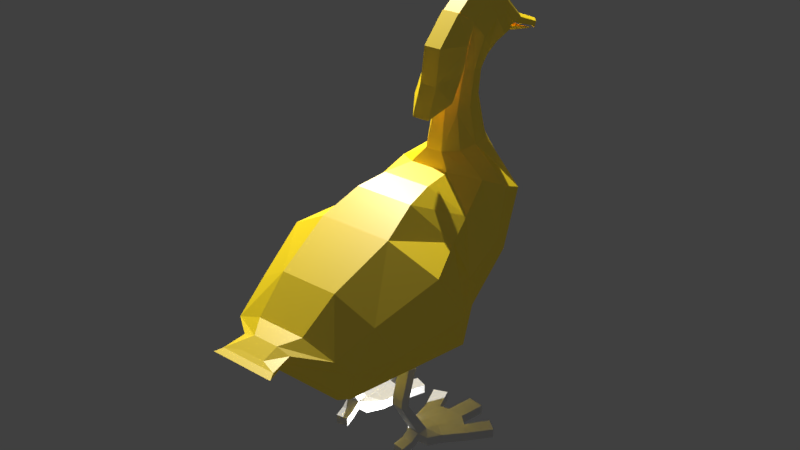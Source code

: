 # Source: duck1b_with_folded_wing_shape_no_wings_.blend  (saved by Blender 2.79.0; exported with 4.5.12 LTS)
import bpy
from mathutils import Matrix  # noqa: F401  (used for matrix-valued properties, if any)

bpy.ops.wm.read_factory_settings(use_empty=True)
scene = bpy.context.scene
scene.name = 'Scene'

# ---- collections
col_collection_1 = bpy.data.collections.new('Collection 1'); scene.collection.children.link(col_collection_1)

# ---- materials (node trees are filled in below, after node groups)
mat_material = bpy.data.materials.new('Material')
mat_material.alpha_threshold = 0.0
mat_material.roughness = 0.5
mat_material_001 = bpy.data.materials.new('Material.001')
mat_material_001.alpha_threshold = 0.0
mat_material_001.roughness = 0.5
mat_material_002 = bpy.data.materials.new('Material.002')
mat_material_002.alpha_threshold = 0.0
mat_material_002.roughness = 0.5

# ---- material node trees
mat_material.use_nodes = True; mat_material.node_tree.nodes.clear()
_N = mat_material.node_tree.nodes; _L = mat_material.node_tree.links
n0 = _N.new('ShaderNodeOutputMaterial'); n0.name = 'Material Output'; n0.location = (454, 300)
n1 = _N.new('ShaderNodeBsdfDiffuse'); n1.name = 'Diffuse BSDF'; n1.location = (4, 434)
n2 = _N.new('ShaderNodeBsdfAnisotropic'); n2.name = 'Glossy BSDF'; n2.location = (24, 265)
n2.distribution = 'GGX'
n2.inputs[1].default_value = 0.4472
n3 = _N.new('ShaderNodeMixShader'); n3.name = 'Mix Shader'; n3.location = (234, 351)
n3.inputs[0].default_value = 0.1636
n4 = _N.new('ShaderNodeHueSaturation'); n4.name = 'Hue Saturation Value'; n4.location = (-246, 470)
n4.inputs[0].default_value = 0.55
n4.inputs[1].default_value = 2.0
n4.inputs[2].default_value = 2.0
n4.inputs[4].default_value = (0.8, 0.3647, 0.04454, 1.0)
_L.new(n1.outputs[0], n3.inputs[1])
_L.new(n3.outputs[0], n0.inputs[0])
_L.new(n2.outputs[0], n3.inputs[2])
_L.new(n4.outputs[0], n1.inputs[0])
n0.is_active_output = True
mat_material_001.use_nodes = True; mat_material_001.node_tree.nodes.clear()
_N = mat_material_001.node_tree.nodes; _L = mat_material_001.node_tree.links
n0 = _N.new('ShaderNodeOutputMaterial'); n0.name = 'Material Output'; n0.location = (454, 300)
n1 = _N.new('ShaderNodeBsdfDiffuse'); n1.name = 'Diffuse BSDF'; n1.location = (4, 434)
n2 = _N.new('ShaderNodeBsdfAnisotropic'); n2.name = 'Glossy BSDF'; n2.location = (24, 265)
n2.distribution = 'GGX'
n2.inputs[1].default_value = 0.4472
n3 = _N.new('ShaderNodeMixShader'); n3.name = 'Mix Shader'; n3.location = (234, 351)
n3.inputs[0].default_value = 0.1636
n4 = _N.new('ShaderNodeHueSaturation'); n4.name = 'Hue Saturation Value'; n4.location = (-246, 470)
n4.inputs[0].default_value = 0.55
n4.inputs[1].default_value = 2.0
n4.inputs[2].default_value = 2.0
n4.inputs[4].default_value = (0.8, 0.3647, 0.04454, 1.0)
_L.new(n1.outputs[0], n3.inputs[1])
_L.new(n3.outputs[0], n0.inputs[0])
_L.new(n2.outputs[0], n3.inputs[2])
_L.new(n4.outputs[0], n1.inputs[0])
n0.is_active_output = True
mat_material_002.use_nodes = True; mat_material_002.node_tree.nodes.clear()
_N = mat_material_002.node_tree.nodes; _L = mat_material_002.node_tree.links
n0 = _N.new('ShaderNodeOutputMaterial'); n0.name = 'Material Output'; n0.location = (454, 300)
n1 = _N.new('ShaderNodeBsdfDiffuse'); n1.name = 'Diffuse BSDF'; n1.location = (4, 434)
n2 = _N.new('ShaderNodeBsdfAnisotropic'); n2.name = 'Glossy BSDF'; n2.location = (24, 265)
n2.distribution = 'GGX'
n2.inputs[1].default_value = 0.4472
n3 = _N.new('ShaderNodeMixShader'); n3.name = 'Mix Shader'; n3.location = (234, 351)
n3.inputs[0].default_value = 0.1636
n4 = _N.new('ShaderNodeHueSaturation'); n4.name = 'Hue Saturation Value'; n4.location = (-246, 470)
n4.inputs[0].default_value = 0.55
n4.inputs[1].default_value = 2.0
n4.inputs[2].default_value = 2.0
n4.inputs[4].default_value = (0.8, 0.3647, 0.04454, 1.0)
_L.new(n1.outputs[0], n3.inputs[1])
_L.new(n3.outputs[0], n0.inputs[0])
_L.new(n2.outputs[0], n3.inputs[2])
_L.new(n4.outputs[0], n1.inputs[0])
n0.is_active_output = True

# ---- world
world_world = bpy.data.worlds.new('World'); scene.world = world_world
world_world.color = (0.05088, 0.05088, 0.05088)
world_world.use_sun_shadow = False
world_world.sun_shadow_jitter_overblur = 0.0
world_world.cycles.sampling_method = 'MANUAL'

# ---- lights
light_point_001 = bpy.data.lights.new('Point.001', 'POINT')
light_point_001.transmission_factor = 0.0
light_point_001.energy = 1e+04
light_point_001.shadow_buffer_clip_start = 0.5
light_point_001.shadow_soft_size = 0.1
light_point_001.shadow_maximum_resolution = 0.006
light_point_001.use_absolute_resolution = True
light_point = bpy.data.lights.new('Point', 'POINT')
light_point.transmission_factor = 0.0
light_point.energy = 100.0
light_point.shadow_buffer_clip_start = 0.5
light_point.shadow_soft_size = 0.1
light_point.shadow_maximum_resolution = 0.006
light_point.use_absolute_resolution = True

# ---- meshes
me_cylinder_002 = bpy.data.meshes.new('Cylinder.002')
me_cylinder_002.from_pydata([(0.6332, 2.944, 1.626), (1.867, 2.729, 1.668), (0.995, 3.124, 1.775), (1.511, 3.034, 1.832), (2.545, 4.285, 1.569), (2.903, 3.995, 1.569), (1.385, 4.829, 1.604), (1.91, 4.746, 1.604), (0.1911, 4.472, 1.571), (0.6213, 4.638, 1.571), (1.658, 2.29, 1.849), (1.016, 1.883, 1.735), (2.054, 3.637, 1.535), (1.4, 1.822, 1.738), (0.5042, 3.652, 1.543), (1.056, 3.106, 1.829), (0.8523, 2.351, 1.891), (1.539, 3.017, 1.803), (1.511, 3.034, 1.832), (2.319, 3.28, 1.543), (1.056, 3.106, 1.829), (1.474, 2.474, 2.549), (1.437, 2.117, 2.517), (1.043, 2.538, 2.549), (1.03, 2.176, 2.517), (0.9057, 3.893, 1.554), (0.9967, 3.129, 0.576), (0.9082, 3.897, 0.3541), (1.512, 3.038, 0.6329), (1.056, 3.11, 0.63), (2.903, 4.0, 0.3692), (2.544, 4.289, 0.3692), (1.043, 2.559, 1.349), (0.6348, 2.948, 0.4274), (1.911, 4.752, 0.4042), (1.386, 4.835, 0.4047), (0.623, 4.642, 0.3714), (0.1927, 4.476, 0.3714), (0.5067, 3.656, 0.344), (2.054, 3.641, 0.3353), (2.318, 3.284, 0.3435), (1.512, 3.038, 0.6329), (1.056, 3.11, 0.63), (1.03, 2.182, 1.318), (1.017, 1.887, 0.5356), (1.475, 2.499, 1.349), (1.438, 2.127, 1.318), (1.401, 1.827, 0.5386), (0.8528, 2.355, 0.6911), (1.659, 2.295, 0.6497), (1.867, 2.733, 0.4698), (1.538, 3.022, 0.6044), (0.9637, 1.547, 1.425), (1.348, 1.487, 1.425), (0.9642, 1.552, 0.2251), (1.348, 1.491, 0.2251), (1.472, 1.614, 7.738), (1.435, 1.327, 7.913), (1.041, 1.681, 7.69), (1.027, 1.39, 7.868), (1.471, 1.649, 8.658), (1.434, 1.362, 8.833), (1.04, 1.716, 8.61), (1.026, 1.425, 8.787), (1.453, 2.025, 13.14), (1.416, 1.735, 13.11), (1.021, 2.093, 13.14), (1.008, 1.799, 13.11), (1.742, 3.914, 1.556), (1.211, 3.955, 1.554), (1.743, 3.92, 0.3566), (1.211, 3.96, 0.3541)], [], [(14, 25, 9, 8), (0, 16, 24, 23), (69, 68, 7, 6), (0, 2, 25, 14), (4, 12, 19, 5), (12, 17, 1, 19), (22, 24, 11, 13), (3, 15, 23, 21), (23, 24, 59, 58), (21, 22, 10, 1), (21, 1, 17, 18), (0, 23, 20, 2), (38, 37, 36, 27), (33, 32, 43, 48), (71, 35, 34, 70), (33, 38, 27, 26), (31, 30, 40, 39), (39, 40, 50, 51), (46, 47, 44, 43), (41, 45, 32, 42), (45, 46, 43, 32), (45, 50, 49, 46), (45, 28, 51, 50), (33, 26, 29, 32), (3, 41, 42, 15), (8, 37, 38, 14), (24, 43, 44, 11), (70, 68, 12, 39), (16, 48, 43, 24), (21, 45, 41, 3), (10, 49, 50, 1), (71, 27, 25, 69), (19, 40, 30, 5), (15, 42, 32, 23), (5, 30, 31, 4), (1, 50, 40, 19), (14, 38, 33, 0), (7, 34, 35, 6), (13, 47, 46, 22), (68, 70, 34, 7), (12, 68, 18, 17), (11, 44, 54, 52), (9, 36, 37, 8), (22, 46, 49, 10), (25, 27, 36, 9), (4, 31, 39, 12), (39, 51, 28, 70), (0, 33, 48, 16), (2, 20, 69, 25), (52, 54, 55, 53), (47, 13, 53, 55), (44, 47, 55, 54), (13, 11, 52, 53), (56, 58, 62, 60), (22, 21, 56, 57), (21, 23, 58, 56), (24, 22, 57, 59), (63, 61, 65, 67), (57, 56, 60, 61), (59, 57, 61, 63), (58, 59, 63, 62), (64, 66, 67, 65), (62, 63, 67, 66), (60, 62, 66, 64), (61, 60, 64, 65), (6, 35, 71, 69), (26, 27, 71, 29), (29, 71, 70, 28), (20, 18, 68, 69)])
me_cylinder_002.use_remesh_preserve_volume = False
me_cylinder_002.use_remesh_preserve_attributes = False
me_cylinder_002.use_mirror_vertex_groups = False
me_cylinder_002.update()
me_cylinder_001 = bpy.data.meshes.new('Cylinder.001')
me_cylinder_001.from_pydata([(0.4669, 1.337, -0.4848), (0.9854, 0.9459, -0.9224), (1.164, 0.5108, -1.395), (0.9914, -0.0349, -1.852), (0.4484, -0.3019, -2.19), (-0.4484, -0.3019, -2.19), (-1.164, 0.5108, -1.395), (-0.9854, 0.9459, -0.9224), (-0.4669, 1.337, -0.4848), (0.5145, 1.005, -0.04791), (1.281, 0.5819, -0.3694), (1.165, 0.01737, -0.7593), (0.9926, -0.6322, -1.047), (0.4484, -1.033, -1.289), (-0.4484, -1.033, -1.289), (-0.9926, -0.6322, -1.047), (-1.165, 0.01737, -0.7593), (-1.281, 0.5819, -0.3694), (-0.5145, 1.005, -0.04791), (0.421, 0.9353, 0.3308), (1.049, 0.5679, 0.1002), (0.9539, 0.06051, -0.009836), (0.8113, -0.541, -0.07257), (0.3662, -0.9058, -0.07983), (-0.3662, -0.9058, -0.07983), (-0.8113, -0.541, -0.07257), (-0.9539, 0.06051, -0.009836), (-1.049, 0.5679, 0.1002), (-0.421, 0.9353, 0.3308), (0.2382, 0.7698, 0.4195), (0.6257, 0.4934, 0.756), (0.5789, 0.4088, 1.242), (0.2401, 0.3395, 1.428), (-0.6257, 0.4934, 0.756), (-0.2382, 0.7698, 0.4194), (0.357, 1.822, -0.7315), (0.7572, 1.686, -1.099), (0.8986, 1.564, -1.592), (0.7615, 1.511, -2.055), (0.3433, 1.451, -2.367), (-0.3433, 1.451, -2.367), (-0.7615, 1.511, -2.055), (-0.8986, 1.564, -1.592), (-0.7572, 1.686, -1.099), (-0.357, 1.822, -0.7315), (0.347, 2.645, -0.7612), (0.7314, 2.731, -1.152), (0.8635, 2.827, -1.694), (0.7311, 2.934, -2.266), (0.3289, 2.964, -2.593), (-0.3289, 2.964, -2.593), (-0.7311, 2.934, -2.266), (-0.8635, 2.827, -1.694), (-0.7314, 2.731, -1.152), (-0.347, 2.645, -0.7612), (1.022, 8.553, -11.22), (1.538, 8.491, -11.29), (1.739, 8.442, -11.47), (1.532, 8.37, -11.21), (0.668, 8.294, -11.03), (-0.668, 8.294, -11.03), (-1.532, 8.37, -11.21), (-1.739, 8.442, -11.47), (-1.538, 8.491, -11.29), (-1.022, 8.553, -11.22), (2.317, 10.47, -6.642), (3.461, 9.835, -7.032), (4.08, 8.762, -7.704), (3.455, 7.617, -8.326), (1.559, 6.806, -8.683), (-1.559, 6.806, -8.683), (-3.455, 7.617, -8.326), (-4.08, 8.762, -7.704), (-3.461, 9.835, -7.032), (-2.317, 10.47, -6.642), (2.05, 10.29, -8.886), (3.026, 9.874, -9.034), (3.517, 8.764, -9.254), (2.921, 8.323, -9.666), (1.309, 7.857, -9.868), (-1.309, 7.857, -9.868), (-2.921, 8.323, -9.666), (-3.517, 8.764, -9.254), (-3.026, 9.874, -9.034), (-2.05, 10.29, -8.886), (-2.911, 9.217, -2.845), (-3.41, 6.168, -4.571), (-1.604, 5.029, -5.26), (1.604, 5.029, -5.26), (3.41, 6.168, -4.571), (2.911, 9.217, -2.845), (1.805, 10.08, -2.343), (-1.805, 10.08, -2.343), (2.076, 7.97, -0.3175), (3.042, 7.613, -1.334), (2.937, 5.709, -3.508), (1.308, 4.805, -4.166), (-1.308, 4.805, -4.166), (-2.937, 5.709, -3.508), (-3.042, 7.613, -1.334), (-2.076, 7.97, -0.3175), (0.4291, 4.065, -0.3544), (0.885, 4.109, -0.6763), (1.035, 4.137, -1.433), (0.9856, 4.205, -2.217), (0.4622, 4.173, -2.769), (-0.4622, 4.173, -2.769), (-0.9856, 4.205, -2.217), (-1.035, 4.137, -1.433), (-0.885, 4.109, -0.6763), (-0.4291, 4.065, -0.3544), (1.757, 5.996, 0.3016), (2.59, 5.771, -0.2395), (2.995, 5.299, -1.403), (2.44, 4.936, -2.263), (1.085, 4.73, -2.976), (-1.085, 4.73, -2.976), (-2.44, 4.936, -2.263), (-2.995, 5.299, -1.403), (-2.59, 5.771, -0.2395), (-1.757, 5.996, 0.3016), (-2.939, 10.46, -4.152), (-4.39, 9.534, -4.669), (-5.17, 8.057, -5.401), (-4.378, 6.617, -6.152), (-1.976, 5.699, -6.613), (1.976, 5.699, -6.613), (4.378, 6.617, -6.152), (5.17, 8.057, -5.401), (4.39, 9.534, -4.669), (2.939, 10.46, -4.152), (3.554, 6.811, -2.273), (3.616, 7.671, -3.78), (-3.554, 6.811, -2.273), (-3.616, 7.671, -3.78), (0.4603, 8.83, -10.3), (0.7256, 8.701, -10.33), (1.021, 8.535, -10.37), (1.386, 8.198, -10.45), (0.6944, 8.041, -10.49), (-0.6944, 8.041, -10.49), (-1.386, 8.198, -10.45), (-1.021, 8.535, -10.37), (-0.7256, 8.701, -10.33), (-0.4603, 8.83, -10.3), (-0.9914, -0.0349, -1.852), (0.577, 0.6056, 0.617), (-0.2401, 0.3395, 1.428), (-0.5789, 0.4088, 1.242), (-0.577, 0.6056, 0.617), (0.2382, 0.9588, 1.773), (-0.2382, 0.9588, 1.773), (0.577, 0.8936, 2.021), (-0.577, 0.8936, 2.021), (0.6257, 0.8668, 2.079), (0.5789, 0.7263, 2.193), (0.2401, 0.6897, 2.444), (-0.6257, 0.8668, 2.079), (-0.2401, 0.6897, 2.444), (-0.5789, 0.7263, 2.193), (-0.2086, 0.3027, 0.5982), (0.2086, 0.3027, 0.5982), (-0.1923, 0.6706, 0.407), (0.1923, 0.6706, 0.407), (-0.2086, 0.7244, 2.16), (0.2086, 0.7244, 2.16), (-0.1923, 1.007, 2.135), (0.1923, 1.007, 2.135), (-0.3464, 0.9604, 2.138), (0.3464, 0.9604, 2.138), (-0.135, 0.8681, 2.275), (-0.1554, 0.9423, 2.515), (0.1554, 0.9423, 2.515), (0.3747, 0.9721, 2.357), (-0.405, 0.9709, 2.228), (-0.3747, 0.9721, 2.357), (0.405, 0.9709, 2.228), (0.135, 0.8681, 2.275), (0.9914, -0.0349, -1.852), (-0.4573, -0.3154, -2.207), (0.4573, -0.3154, -2.207), (-0.9914, -0.0349, -1.852), (1.1, 0.6558, -2.191), (0.4573, 0.6768, -3.086), (-0.4573, 0.6768, -3.086), (-1.167, 0.6558, -2.191), (1.1, 1.474, -2.419), (0.4573, 1.878, -3.218), (-0.4573, 1.878, -3.218), (-1.167, 1.474, -2.419), (1.1, 2.397, -2.88), (0.4573, 2.921, -3.547), (-0.4573, 2.921, -3.547), (-1.167, 2.397, -2.88)], [], [(29, 150, 152, 146), (147, 32, 156, 158), (4, 13, 14, 5), (13, 23, 24, 14), (151, 34, 149, 153), (12, 22, 23, 13), (14, 24, 25, 15), (9, 18, 28, 19), (28, 34, 29, 19), (134, 133, 99, 85), (118, 108, 109, 119), (79, 69, 70, 80), (52, 42, 43, 53), (6, 16, 17, 7), (5, 14, 15, 145), (40, 5, 145, 41), (139, 79, 80, 140), (50, 40, 41, 51), (51, 107, 106, 50), (42, 6, 7, 43), (109, 108, 52, 53), (99, 133, 118, 119), (85, 122, 123, 134), (125, 87, 86, 124), (87, 97, 98, 86), (87, 125, 126, 88), (117, 98, 97, 116), (117, 116, 106, 107), (89, 88, 126, 127), (88, 89, 95, 96), (116, 97, 96, 115), (88, 96, 97, 87), (95, 114, 115, 96), (105, 115, 114, 104), (139, 138, 78, 79), (78, 68, 69, 79), (106, 116, 115, 105), (68, 127, 126, 69), (81, 141, 140, 80), (69, 126, 125, 70), (61, 60, 140, 141), (81, 80, 70, 71), (70, 125, 124, 71), (59, 58, 138, 139), (64, 63, 143, 144), (64, 144, 135, 55), (56, 55, 135, 136), (3, 12, 13, 4), (38, 3, 4, 39), (11, 21, 22, 12), (2, 11, 12, 3), (37, 2, 3, 38), (60, 59, 139, 140), (48, 38, 39, 49), (105, 104, 48, 49), (72, 123, 122, 73), (43, 7, 8, 44), (35, 0, 1, 36), (18, 9, 0, 8), (35, 44, 8, 0), (49, 39, 40, 50), (105, 49, 50, 106), (21, 11, 10, 20), (28, 18, 17, 27), (19, 20, 10, 9), (154, 165, 177, 176), (33, 148, 159, 157), (22, 21, 30, 31), (147, 148, 25, 24), (31, 30, 154, 155), (22, 31, 32, 23), (33, 26, 25, 148), (161, 30, 146, 163), (33, 160, 162, 149), (160, 161, 163, 162), (152, 169, 163, 146), (161, 160, 164, 165), (30, 161, 165, 154), (157, 164, 160, 33), (153, 149, 162, 168), (167, 166, 168, 169), (147, 158, 159, 148), (155, 156, 32, 31), (166, 167, 150, 151), (29, 34, 151, 150), (19, 29, 146, 20), (34, 28, 27, 149), (39, 4, 5, 40), (1, 0, 9, 10), (7, 17, 18, 8), (16, 26, 27, 17), (147, 24, 23, 32), (47, 37, 38, 48), (103, 47, 48, 104), (113, 103, 104, 114), (131, 113, 114, 95), (132, 131, 95, 89), (89, 127, 128, 132), (67, 128, 127, 68), (77, 67, 68, 78), (137, 77, 78, 138), (57, 137, 138, 58), (61, 141, 142, 62), (141, 81, 82, 142), (81, 71, 72, 82), (71, 124, 123, 72), (134, 123, 124, 86), (86, 98, 133, 134), (98, 117, 118, 133), (117, 107, 108, 118), (108, 107, 51, 52), (51, 41, 42, 52), (42, 41, 145, 6), (6, 145, 15, 16), (15, 25, 26, 16), (82, 72, 73, 83), (142, 82, 83, 143), (62, 142, 143, 63), (56, 136, 137, 57), (136, 76, 77, 137), (76, 66, 67, 77), (66, 129, 128, 67), (132, 128, 129, 90), (132, 90, 94, 131), (94, 112, 113, 131), (112, 102, 103, 113), (102, 46, 47, 103), (46, 36, 37, 47), (36, 1, 2, 37), (1, 10, 11, 2), (21, 20, 146, 30), (27, 26, 33, 149), (159, 158, 171, 175), (158, 156, 172, 171), (166, 151, 153, 168), (167, 169, 152, 150), (163, 169, 168, 162), (171, 170, 174, 175), (172, 173, 176, 177), (170, 171, 172, 177), (157, 159, 175, 174), (156, 155, 173, 172), (165, 164, 170, 177), (164, 157, 174, 170), (155, 154, 176, 173), (45, 35, 36, 46), (53, 43, 44, 54), (45, 54, 44, 35), (58, 59, 60, 61), (63, 56, 57, 62), (61, 62, 57, 58), (55, 56, 63, 64), (101, 45, 46, 102), (110, 54, 45, 101), (111, 101, 102, 112), (111, 120, 110, 101), (119, 109, 110, 120), (110, 109, 53, 54), (93, 111, 112, 94), (93, 100, 120, 111), (99, 119, 120, 100), (91, 93, 94, 90), (92, 100, 93, 91), (85, 99, 100, 92), (90, 129, 130, 91), (92, 91, 130, 121), (92, 121, 122, 85), (73, 122, 121, 74), (65, 74, 121, 130), (65, 130, 129, 66), (83, 73, 74, 84), (75, 84, 74, 65), (75, 65, 66, 76), (135, 75, 76, 136), (135, 144, 84, 75), (143, 83, 84, 144), (183, 184, 188, 187), (180, 179, 184, 183), (187, 186, 182, 183), (192, 188, 189, 193), (190, 186, 187, 191), (185, 189, 188, 184), (181, 185, 184, 179), (180, 183, 182, 178), (192, 191, 187, 188)])
me_cylinder_001.materials.append(mat_material)
me_cylinder_001.materials.append(mat_material_001)
me_cylinder_001.materials.append(mat_material_002)
me_cylinder_001.use_remesh_preserve_volume = False
me_cylinder_001.use_remesh_preserve_attributes = False
me_cylinder_001.use_mirror_vertex_groups = False
me_cylinder_001.update()

# ---- objects
ob_point_001 = bpy.data.objects.new('Point.001', light_point_001)
ob_point = bpy.data.objects.new('Point', light_point)
ob_leg = bpy.data.objects.new('leg', me_cylinder_002)
ob_duck = bpy.data.objects.new('duck', me_cylinder_001)

# ---- transforms, parenting, visibility, modifiers, constraints
ob_point_001.location = (-7.695, 5.466, 16.61)
ob_point_001.lineart.crease_threshold = 0.0
ob_point.location = (0.0, 0.0, 0.0)
ob_point.lineart.crease_threshold = 0.0
ob_leg.location = (1.192e-07, -1.798, -0.05311)
ob_leg.scale = (0.6803, 0.6803, 0.1701)
ob_leg.lineart.crease_threshold = 0.0
_m = ob_leg.modifiers.new('Mirror', 'MIRROR')
ob_duck.location = (4.09e-15, 3.071, 8.378)
ob_duck.rotation_euler = (-1.617, -1.405e-16, 5.01e-17)
ob_duck.scale = (0.4118, 0.6057, 0.6057)
ob_duck.display_type = 'SOLID'
ob_duck.lineart.crease_threshold = 0.0

# ---- collection membership
col_collection_1.objects.link(ob_point_001)
col_collection_1.objects.link(ob_point)
col_collection_1.objects.link(ob_leg)
col_collection_1.objects.link(ob_duck)

# ---- scene / render settings (as saved in the file)
scene.frame_start = 1; scene.frame_end = 250; scene.frame_set(1)
scene.render.engine = 'CYCLES'
scene.render.resolution_percentage = 50
scene.render.dither_intensity = 0.0
scene.cycles.use_denoising = False
scene.cycles.samples = 128
scene.cycles.sampling_pattern = 'TABULATED_SOBOL'
scene.cycles.use_adaptive_sampling = False
scene.cycles.use_light_tree = False
scene.cycles.blur_glossy = 0.0
scene.cycles.sample_clamp_indirect = 0.0
scene.view_settings.view_transform = 'Standard'
bpy.context.view_layer.update()

# ---- added for rendering (the .blend has no active camera): camera
cam_auto = bpy.data.cameras.new('AutoCamera')
cam_auto.lens = 50.0
cam_auto.sensor_width = 36.0
cam_auto.clip_end = 1000.0
ob_auto_camera = bpy.data.objects.new('AutoCamera', cam_auto)
scene.collection.objects.link(ob_auto_camera)
ob_auto_camera.location = (12.496, -14.764, 14.6499)
ob_auto_camera.rotation_euler = (1.09748, -7.21219e-08, 0.694738)
scene.camera = ob_auto_camera
bpy.context.view_layer.update()
